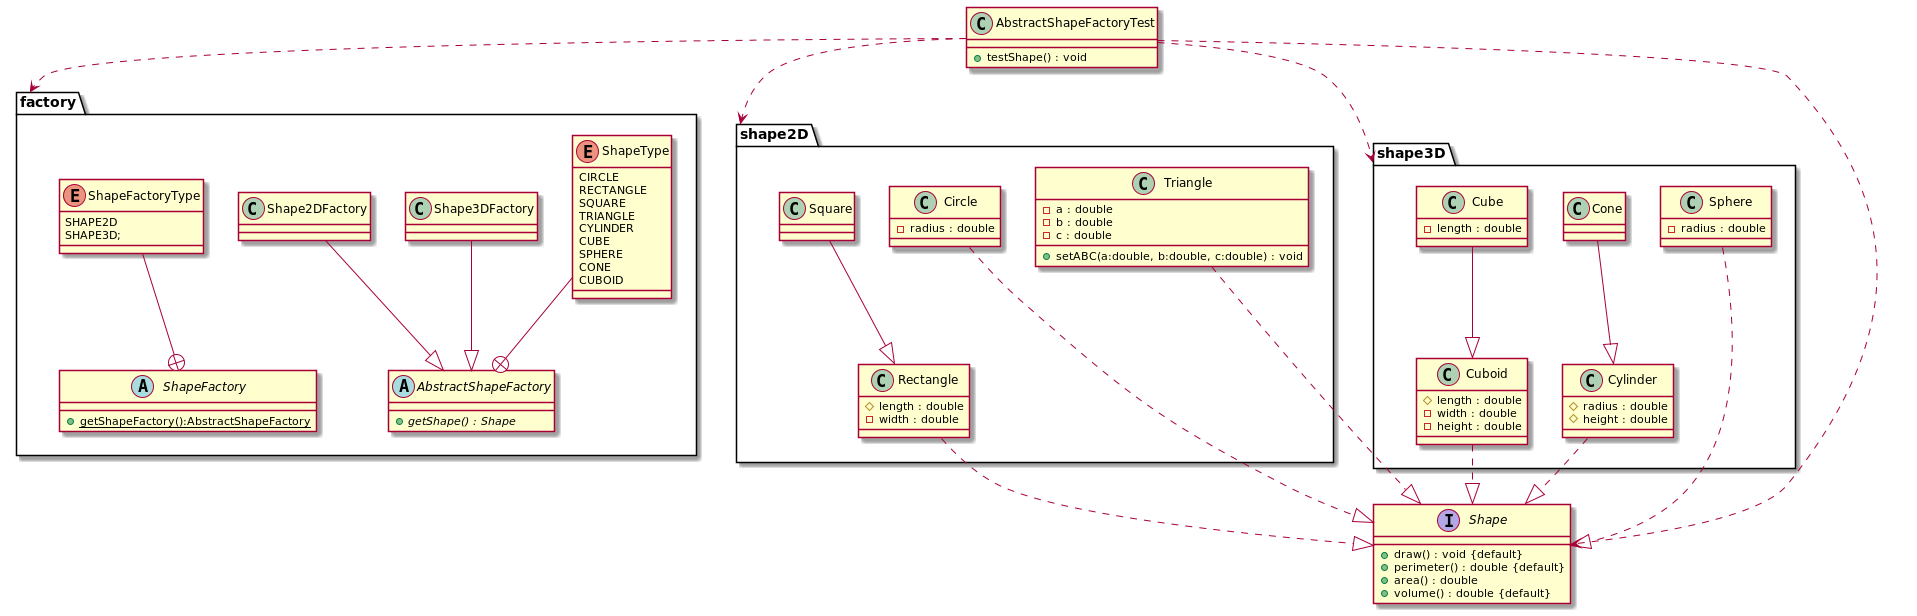

The diagram above was rendered by PlantUML. Its source (embedded in the PNG):
@startuml
package factory {
    abstract class AbstractShapeFactory{
        + {abstract} getShape() : Shape
    }

    enum ShapeType{
        CIRCLE
        RECTANGLE
        SQUARE
        TRIANGLE
        CYLINDER
        CUBE
        SPHERE
        CONE
        CUBOID
    }
    class Shape3DFactory{

    }
    class Shape2DFactory{

    }

    abstract class ShapeFactory{
        + {static} getShapeFactory():AbstractShapeFactory
    }

    enum ShapeFactoryType{
        SHAPE2D
        SHAPE3D;
    }

    ShapeType --+ AbstractShapeFactory
    Shape3DFactory --|>AbstractShapeFactory
    Shape2DFactory --|>AbstractShapeFactory
    ShapeFactoryType --+ ShapeFactory
}
interface Shape{
    + draw() : void {default}
    + perimeter() : double {default}
    + area() : double
    + volume() : double {default}
}
package shape2D{
    class Circle{
    - radius : double
    }

    class Rectangle{
    # length : double
    - width : double
    }

    class Square{

    }
    class Triangle{
        - a : double
        - b : double
        - c : double

        + setABC(a:double, b:double, c:double) : void
    }

    Circle ..|> Shape
    Rectangle ..|> Shape
    Square --|> Rectangle
    Triangle ..|> Shape
}

package shape3D{

    class Cone{

    }

    class Cube{
        - length : double
    }

    class Cuboid{
        # length : double
        - width : double
        - height : double
    }

    class Cylinder{
        # radius : double
        # height : double
    }

    class Sphere{
        - radius : double
    }

    Cone --|> Cylinder
    Cube --|> Cuboid
    Cuboid ..|> Shape
    Cylinder ..|> Shape
    Sphere ..|> Shape

}

class AbstractShapeFactoryTest{
    + testShape() : void
}

AbstractShapeFactoryTest ..> factory
AbstractShapeFactoryTest ..> shape2D
AbstractShapeFactoryTest ..> shape3D
AbstractShapeFactoryTest ..> Shape
@enduml